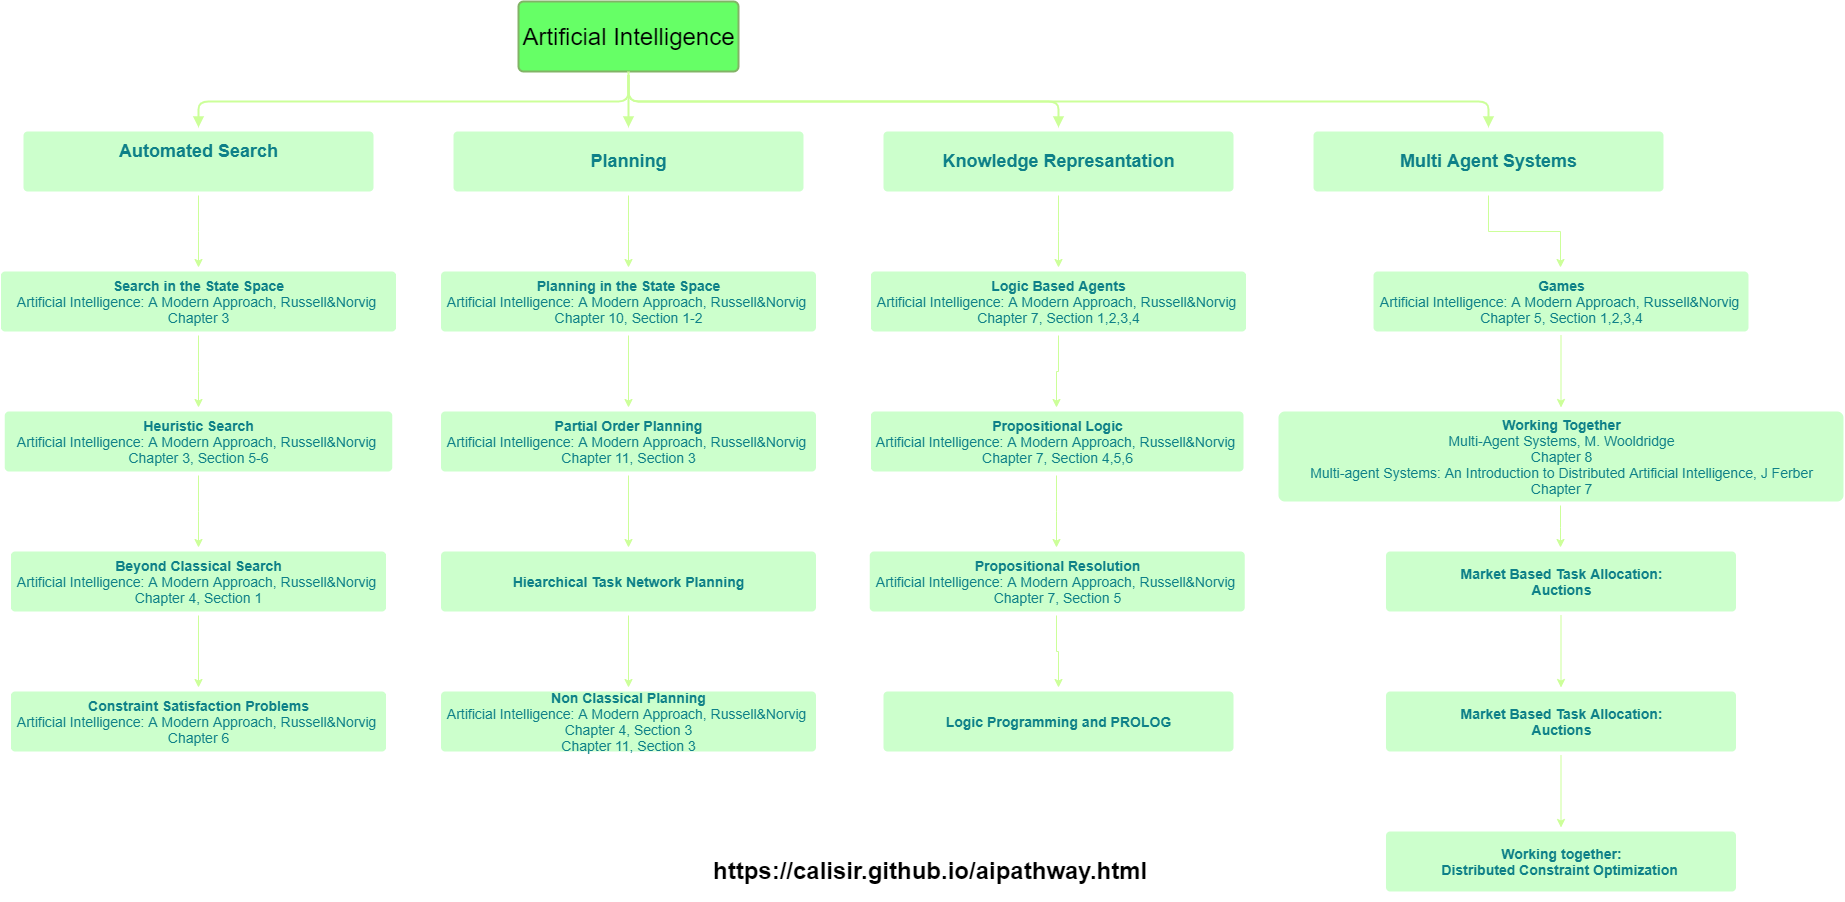

The diagram above was exported from draw.io. Its source (the exported page's mxGraphModel, read from the mxfile embedded in the PNG):
<mxGraphModel dx="2476" dy="614" grid="1" gridSize="10" guides="1" tooltips="1" connect="1" arrows="1" fold="1" page="0" pageScale="1" pageWidth="827" pageHeight="1169" background="#ffffff" math="0" shadow="0">
  <root>
    <mxCell id="0" />
    <mxCell id="1" parent="0" />
    <mxCell id="4bea26cb794fe34c-10" value="&lt;font style=&quot;font-size: 24px&quot;&gt;Artificial Intelligence&lt;/font&gt;" style="rounded=1;fillColor=#66FF66;strokeColor=#82b366;shadow=0;fontStyle=0;html=1;strokeWidth=2;fontSize=14;arcSize=7;perimeterSpacing=4;" parent="1" vertex="1">
      <mxGeometry x="250" y="440" width="220" height="70" as="geometry" />
    </mxCell>
    <mxCell id="EEsooJRbIaKa2ojZ9924-13" value="" style="edgeStyle=orthogonalEdgeStyle;rounded=0;orthogonalLoop=1;jettySize=auto;html=1;strokeColor=#CCFF99;" parent="1" source="4bea26cb794fe34c-11" target="EEsooJRbIaKa2ojZ9924-12" edge="1">
      <mxGeometry relative="1" as="geometry" />
    </mxCell>
    <mxCell id="4bea26cb794fe34c-11" value="&lt;b&gt;&lt;font style=&quot;font-size: 18px&quot;&gt;Planning&lt;/font&gt;&lt;/b&gt;" style="rounded=1;fillColor=#CCFFCC;strokeColor=none;shadow=0;gradientColor=none;fontStyle=0;html=1;strokeWidth=2;fontColor=#0E8088;fontSize=14;arcSize=7;perimeterSpacing=4;" parent="1" vertex="1">
      <mxGeometry x="185" y="570" width="350" height="60" as="geometry" />
    </mxCell>
    <mxCell id="EEsooJRbIaKa2ojZ9924-15" value="" style="edgeStyle=orthogonalEdgeStyle;rounded=0;orthogonalLoop=1;jettySize=auto;html=1;strokeColor=#CCFF99;" parent="1" source="EEsooJRbIaKa2ojZ9924-12" target="EEsooJRbIaKa2ojZ9924-14" edge="1">
      <mxGeometry relative="1" as="geometry" />
    </mxCell>
    <mxCell id="EEsooJRbIaKa2ojZ9924-12" value="&lt;b&gt;&lt;font style=&quot;font-size: 14px&quot;&gt;Planning in the State Space&lt;br&gt;&lt;/font&gt;&lt;/b&gt;Artificial Intelligence: A Modern Approach, Russell&amp;amp;Norvig&amp;nbsp;&lt;br&gt;Chapter 10, Section 1-2&lt;b&gt;&lt;font style=&quot;font-size: 14px&quot;&gt;&lt;br&gt;&lt;/font&gt;&lt;/b&gt;" style="rounded=1;fillColor=#CCFFCC;strokeColor=none;shadow=0;gradientColor=none;fontStyle=0;html=1;strokeWidth=2;fontColor=#0E8088;fontSize=14;arcSize=7;perimeterSpacing=4;" parent="1" vertex="1">
      <mxGeometry x="172.5" y="710" width="375" height="60" as="geometry" />
    </mxCell>
    <mxCell id="EEsooJRbIaKa2ojZ9924-17" value="" style="edgeStyle=orthogonalEdgeStyle;rounded=0;orthogonalLoop=1;jettySize=auto;html=1;strokeColor=#CCFF99;" parent="1" source="EEsooJRbIaKa2ojZ9924-14" target="EEsooJRbIaKa2ojZ9924-16" edge="1">
      <mxGeometry relative="1" as="geometry" />
    </mxCell>
    <mxCell id="EEsooJRbIaKa2ojZ9924-14" value="&lt;b&gt;&lt;font style=&quot;font-size: 14px&quot;&gt;Partial Order Planning&lt;br&gt;&lt;/font&gt;&lt;/b&gt;Artificial Intelligence: A Modern Approach, Russell&amp;amp;Norvig&amp;nbsp;&lt;br&gt;Chapter 11, Section 3&lt;b&gt;&lt;font style=&quot;font-size: 14px&quot;&gt;&lt;br&gt;&lt;/font&gt;&lt;/b&gt;" style="rounded=1;fillColor=#CCFFCC;strokeColor=none;shadow=0;gradientColor=none;fontStyle=0;html=1;strokeWidth=2;fontColor=#0E8088;fontSize=14;arcSize=7;perimeterSpacing=4;" parent="1" vertex="1">
      <mxGeometry x="172.5" y="850" width="375" height="60" as="geometry" />
    </mxCell>
    <mxCell id="EEsooJRbIaKa2ojZ9924-19" value="" style="edgeStyle=orthogonalEdgeStyle;rounded=0;orthogonalLoop=1;jettySize=auto;html=1;strokeColor=#CCFF99;" parent="1" source="EEsooJRbIaKa2ojZ9924-16" target="EEsooJRbIaKa2ojZ9924-18" edge="1">
      <mxGeometry relative="1" as="geometry" />
    </mxCell>
    <mxCell id="EEsooJRbIaKa2ojZ9924-16" value="&lt;b&gt;&lt;font style=&quot;font-size: 14px&quot;&gt;Hiearchical Task Network Planning&lt;/font&gt;&lt;/b&gt;" style="rounded=1;fillColor=#CCFFCC;strokeColor=none;shadow=0;gradientColor=none;fontStyle=0;html=1;strokeWidth=2;fontColor=#0E8088;fontSize=14;arcSize=7;perimeterSpacing=4;" parent="1" vertex="1">
      <mxGeometry x="172.5" y="990" width="375" height="60" as="geometry" />
    </mxCell>
    <mxCell id="EEsooJRbIaKa2ojZ9924-18" value="&lt;b&gt;&lt;font style=&quot;font-size: 14px&quot;&gt;Non Classical Planning&lt;br&gt;&lt;/font&gt;&lt;/b&gt;Artificial Intelligence: A Modern Approach, Russell&amp;amp;Norvig&amp;nbsp;&lt;br&gt;Chapter 4, Section 3&lt;br&gt;&lt;font style=&quot;font-size: 14px&quot;&gt;Chapter 11, Section 3&lt;br&gt;&lt;/font&gt;" style="rounded=1;fillColor=#CCFFCC;strokeColor=none;shadow=0;gradientColor=none;fontStyle=0;html=1;strokeWidth=2;fontColor=#0E8088;fontSize=14;arcSize=7;perimeterSpacing=4;" parent="1" vertex="1">
      <mxGeometry x="172.5" y="1130" width="375" height="60" as="geometry" />
    </mxCell>
    <mxCell id="EEsooJRbIaKa2ojZ9924-5" value="" style="edgeStyle=orthogonalEdgeStyle;rounded=0;orthogonalLoop=1;jettySize=auto;html=1;strokeColor=#CCFF99;" parent="1" source="KeVulFn2lehyxzuRbPqY-34" target="EEsooJRbIaKa2ojZ9924-4" edge="1">
      <mxGeometry relative="1" as="geometry" />
    </mxCell>
    <mxCell id="KeVulFn2lehyxzuRbPqY-34" value="&lt;b&gt;&lt;font style=&quot;font-size: 18px&quot;&gt;Automated Search&lt;br&gt;&lt;br&gt;&lt;/font&gt;&lt;/b&gt;" style="rounded=1;fillColor=#CCFFCC;strokeColor=none;shadow=0;gradientColor=none;fontStyle=0;html=1;strokeWidth=2;fontColor=#0E8088;fontSize=14;arcSize=7;perimeterSpacing=4;" parent="1" vertex="1">
      <mxGeometry x="-245" y="570" width="350" height="60" as="geometry" />
    </mxCell>
    <mxCell id="EEsooJRbIaKa2ojZ9924-7" value="" style="edgeStyle=orthogonalEdgeStyle;rounded=0;orthogonalLoop=1;jettySize=auto;html=1;strokeColor=#CCFF99;" parent="1" source="EEsooJRbIaKa2ojZ9924-4" target="EEsooJRbIaKa2ojZ9924-6" edge="1">
      <mxGeometry relative="1" as="geometry" />
    </mxCell>
    <mxCell id="EEsooJRbIaKa2ojZ9924-4" value="&lt;b&gt;Search in the State Space&lt;br&gt;&lt;/b&gt;Artificial Intelligence: A Modern Approach, Russell&amp;amp;Norvig &lt;br&gt;Chapter 3&lt;b&gt;&lt;br&gt;&lt;/b&gt;" style="rounded=1;fillColor=#CCFFCC;strokeColor=none;shadow=0;gradientColor=none;fontStyle=0;html=1;strokeWidth=2;fontColor=#0E8088;fontSize=14;arcSize=7;perimeterSpacing=4;" parent="1" vertex="1">
      <mxGeometry x="-267.5" y="710" width="395" height="60" as="geometry" />
    </mxCell>
    <mxCell id="EEsooJRbIaKa2ojZ9924-9" value="" style="edgeStyle=orthogonalEdgeStyle;rounded=0;orthogonalLoop=1;jettySize=auto;html=1;strokeColor=#CCFF99;" parent="1" source="EEsooJRbIaKa2ojZ9924-6" target="EEsooJRbIaKa2ojZ9924-8" edge="1">
      <mxGeometry relative="1" as="geometry" />
    </mxCell>
    <mxCell id="EEsooJRbIaKa2ojZ9924-6" value="&lt;b&gt;Heuristic Search&lt;br&gt;&lt;/b&gt;Artificial Intelligence: A Modern Approach, Russell&amp;amp;Norvig&amp;nbsp;&lt;br&gt;Chapter 3, Section 5-6&lt;b&gt;&lt;br&gt;&lt;/b&gt;" style="rounded=1;fillColor=#CCFFCC;strokeColor=none;shadow=0;gradientColor=none;fontStyle=0;html=1;strokeWidth=2;fontColor=#0E8088;fontSize=14;arcSize=7;perimeterSpacing=4;" parent="1" vertex="1">
      <mxGeometry x="-263.75" y="850" width="387.5" height="60" as="geometry" />
    </mxCell>
    <mxCell id="EEsooJRbIaKa2ojZ9924-11" value="" style="edgeStyle=orthogonalEdgeStyle;rounded=0;orthogonalLoop=1;jettySize=auto;html=1;strokeColor=#CCFF99;" parent="1" source="EEsooJRbIaKa2ojZ9924-8" target="EEsooJRbIaKa2ojZ9924-10" edge="1">
      <mxGeometry relative="1" as="geometry" />
    </mxCell>
    <mxCell id="EEsooJRbIaKa2ojZ9924-8" value="&lt;b&gt;Beyond Classical Search&lt;br&gt;&lt;/b&gt;Artificial Intelligence: A Modern Approach, Russell&amp;amp;Norvig&amp;nbsp;&lt;br&gt;Chapter 4, Section 1&lt;b&gt;&lt;br&gt;&lt;/b&gt;" style="rounded=1;fillColor=#CCFFCC;strokeColor=none;shadow=0;gradientColor=none;fontStyle=0;html=1;strokeWidth=2;fontColor=#0E8088;fontSize=14;arcSize=7;perimeterSpacing=4;" parent="1" vertex="1">
      <mxGeometry x="-257.5" y="990" width="375" height="60" as="geometry" />
    </mxCell>
    <mxCell id="EEsooJRbIaKa2ojZ9924-10" value="&lt;b&gt;Constraint Satisfaction Problems&lt;br&gt;&lt;/b&gt;Artificial Intelligence: A Modern Approach, Russell&amp;amp;Norvig&amp;nbsp;&lt;br&gt;Chapter 6&lt;b&gt;&lt;br&gt;&lt;/b&gt;" style="rounded=1;fillColor=#CCFFCC;strokeColor=none;shadow=0;gradientColor=none;fontStyle=0;html=1;strokeWidth=2;fontColor=#0E8088;fontSize=14;arcSize=7;perimeterSpacing=4;" parent="1" vertex="1">
      <mxGeometry x="-257.5" y="1130" width="375" height="60" as="geometry" />
    </mxCell>
    <mxCell id="EEsooJRbIaKa2ojZ9924-21" value="" style="edgeStyle=orthogonalEdgeStyle;rounded=0;orthogonalLoop=1;jettySize=auto;html=1;strokeColor=#CCFF99;" parent="1" source="KeVulFn2lehyxzuRbPqY-29" target="EEsooJRbIaKa2ojZ9924-20" edge="1">
      <mxGeometry relative="1" as="geometry" />
    </mxCell>
    <mxCell id="KeVulFn2lehyxzuRbPqY-29" value="&lt;b&gt;&lt;font style=&quot;font-size: 18px&quot;&gt;Knowledge Represantation&lt;/font&gt;&lt;/b&gt;" style="rounded=1;fillColor=#CCFFCC;strokeColor=none;shadow=0;gradientColor=none;fontStyle=0;html=1;strokeWidth=2;fontColor=#0E8088;fontSize=14;arcSize=7;perimeterSpacing=4;" parent="1" vertex="1">
      <mxGeometry x="615" y="570" width="350" height="60" as="geometry" />
    </mxCell>
    <mxCell id="EEsooJRbIaKa2ojZ9924-23" value="" style="edgeStyle=orthogonalEdgeStyle;rounded=0;orthogonalLoop=1;jettySize=auto;html=1;strokeColor=#CCFF99;" parent="1" source="EEsooJRbIaKa2ojZ9924-20" target="EEsooJRbIaKa2ojZ9924-22" edge="1">
      <mxGeometry relative="1" as="geometry" />
    </mxCell>
    <mxCell id="EEsooJRbIaKa2ojZ9924-20" value="&lt;b&gt;&lt;font style=&quot;font-size: 14px&quot;&gt;Logic Based Agents&lt;br&gt;&lt;/font&gt;&lt;/b&gt;Artificial Intelligence: A Modern Approach, Russell&amp;amp;Norvig&amp;nbsp;&lt;br&gt;Chapter 7, Section 1,2,3,4&lt;b&gt;&lt;font style=&quot;font-size: 14px&quot;&gt;&lt;br&gt;&lt;/font&gt;&lt;/b&gt;" style="rounded=1;fillColor=#CCFFCC;strokeColor=none;shadow=0;gradientColor=none;fontStyle=0;html=1;strokeWidth=2;fontColor=#0E8088;fontSize=14;arcSize=7;perimeterSpacing=4;" parent="1" vertex="1">
      <mxGeometry x="602.5" y="710" width="375" height="60" as="geometry" />
    </mxCell>
    <mxCell id="EEsooJRbIaKa2ojZ9924-25" value="" style="edgeStyle=orthogonalEdgeStyle;rounded=0;orthogonalLoop=1;jettySize=auto;html=1;strokeColor=#CCFF99;" parent="1" source="EEsooJRbIaKa2ojZ9924-22" target="EEsooJRbIaKa2ojZ9924-24" edge="1">
      <mxGeometry relative="1" as="geometry" />
    </mxCell>
    <mxCell id="EEsooJRbIaKa2ojZ9924-22" value="&lt;b&gt;&lt;font style=&quot;font-size: 14px&quot;&gt;Propositional Logic&lt;br&gt;&lt;/font&gt;&lt;/b&gt;Artificial Intelligence: A Modern Approach, Russell&amp;amp;Norvig&amp;nbsp;&lt;br&gt;Chapter 7, Section 4,5,6&lt;b&gt;&lt;font style=&quot;font-size: 14px&quot;&gt;&lt;br&gt;&lt;/font&gt;&lt;/b&gt;" style="rounded=1;fillColor=#CCFFCC;strokeColor=none;shadow=0;gradientColor=none;fontStyle=0;html=1;strokeWidth=2;fontColor=#0E8088;fontSize=14;arcSize=7;perimeterSpacing=4;" parent="1" vertex="1">
      <mxGeometry x="602.5" y="850" width="372.5" height="60" as="geometry" />
    </mxCell>
    <mxCell id="EEsooJRbIaKa2ojZ9924-27" value="" style="edgeStyle=orthogonalEdgeStyle;rounded=0;orthogonalLoop=1;jettySize=auto;html=1;strokeColor=#CCFF99;" parent="1" source="EEsooJRbIaKa2ojZ9924-24" target="EEsooJRbIaKa2ojZ9924-26" edge="1">
      <mxGeometry relative="1" as="geometry" />
    </mxCell>
    <mxCell id="EEsooJRbIaKa2ojZ9924-24" value="&lt;b&gt;&lt;font style=&quot;font-size: 14px&quot;&gt;Propositional Resolution&lt;br&gt;&lt;/font&gt;&lt;/b&gt;Artificial Intelligence: A Modern Approach, Russell&amp;amp;Norvig&amp;nbsp;&lt;br&gt;Chapter 7, Section 5&lt;b&gt;&lt;font style=&quot;font-size: 14px&quot;&gt;&lt;br&gt;&lt;/font&gt;&lt;/b&gt;" style="rounded=1;fillColor=#CCFFCC;strokeColor=none;shadow=0;gradientColor=none;fontStyle=0;html=1;strokeWidth=2;fontColor=#0E8088;fontSize=14;arcSize=7;perimeterSpacing=4;" parent="1" vertex="1">
      <mxGeometry x="601.25" y="990" width="375" height="60" as="geometry" />
    </mxCell>
    <mxCell id="EEsooJRbIaKa2ojZ9924-26" value="&lt;b&gt;&lt;font style=&quot;font-size: 14px&quot;&gt;Logic Programming and PROLOG&lt;/font&gt;&lt;/b&gt;" style="rounded=1;fillColor=#CCFFCC;strokeColor=none;shadow=0;gradientColor=none;fontStyle=0;html=1;strokeWidth=2;fontColor=#0E8088;fontSize=14;arcSize=7;perimeterSpacing=4;" parent="1" vertex="1">
      <mxGeometry x="615" y="1130" width="350" height="60" as="geometry" />
    </mxCell>
    <mxCell id="EEsooJRbIaKa2ojZ9924-29" value="" style="edgeStyle=orthogonalEdgeStyle;rounded=0;orthogonalLoop=1;jettySize=auto;html=1;strokeColor=#CCFF99;" parent="1" source="EEsooJRbIaKa2ojZ9924-1" target="EEsooJRbIaKa2ojZ9924-28" edge="1">
      <mxGeometry relative="1" as="geometry" />
    </mxCell>
    <mxCell id="EEsooJRbIaKa2ojZ9924-1" value="&lt;b&gt;&lt;font style=&quot;font-size: 18px&quot;&gt;Multi Agent Systems&lt;/font&gt;&lt;/b&gt;" style="rounded=1;fillColor=#CCFFCC;strokeColor=none;shadow=0;gradientColor=none;fontStyle=0;html=1;strokeWidth=2;fontColor=#0E8088;fontSize=14;arcSize=7;perimeterSpacing=4;" parent="1" vertex="1">
      <mxGeometry x="1045" y="570" width="350" height="60" as="geometry" />
    </mxCell>
    <mxCell id="EEsooJRbIaKa2ojZ9924-31" value="" style="edgeStyle=orthogonalEdgeStyle;rounded=0;orthogonalLoop=1;jettySize=auto;html=1;strokeColor=#CCFF99;" parent="1" source="EEsooJRbIaKa2ojZ9924-28" target="EEsooJRbIaKa2ojZ9924-30" edge="1">
      <mxGeometry relative="1" as="geometry" />
    </mxCell>
    <mxCell id="EEsooJRbIaKa2ojZ9924-28" value="&lt;b&gt;&lt;font style=&quot;font-size: 14px&quot;&gt;Games&lt;br&gt;&lt;/font&gt;&lt;/b&gt;Artificial Intelligence: A Modern Approach, Russell&amp;amp;Norvig&amp;nbsp;&lt;br&gt;Chapter 5, Section 1,2,3,4&lt;b&gt;&lt;font style=&quot;font-size: 14px&quot;&gt;&lt;br&gt;&lt;/font&gt;&lt;/b&gt;" style="rounded=1;fillColor=#CCFFCC;strokeColor=none;shadow=0;gradientColor=none;fontStyle=0;html=1;strokeWidth=2;fontColor=#0E8088;fontSize=14;arcSize=7;perimeterSpacing=4;" parent="1" vertex="1">
      <mxGeometry x="1105" y="710" width="375" height="60" as="geometry" />
    </mxCell>
    <mxCell id="EEsooJRbIaKa2ojZ9924-33" value="" style="edgeStyle=orthogonalEdgeStyle;rounded=0;orthogonalLoop=1;jettySize=auto;html=1;strokeColor=#CCFF99;" parent="1" source="EEsooJRbIaKa2ojZ9924-30" target="EEsooJRbIaKa2ojZ9924-32" edge="1">
      <mxGeometry relative="1" as="geometry" />
    </mxCell>
    <mxCell id="EEsooJRbIaKa2ojZ9924-30" value="&lt;font&gt;&lt;b&gt;&lt;br&gt;Working Together&lt;/b&gt;&lt;br&gt;Multi-Agent Systems, M. Wooldridge&lt;br&gt;Chapter 8&lt;br&gt;Multi-agent Systems: An Introduction to Distributed Artificial Intelligence, J Ferber&lt;br&gt;Chapter 7&lt;br&gt;&lt;br&gt;&lt;/font&gt;" style="rounded=1;fillColor=#CCFFCC;strokeColor=none;shadow=0;gradientColor=none;fontStyle=0;html=1;strokeWidth=2;fontColor=#0E8088;fontSize=14;arcSize=7;perimeterSpacing=4;" parent="1" vertex="1">
      <mxGeometry x="1010" y="850" width="565" height="90" as="geometry" />
    </mxCell>
    <mxCell id="EEsooJRbIaKa2ojZ9924-35" value="" style="edgeStyle=orthogonalEdgeStyle;rounded=0;orthogonalLoop=1;jettySize=auto;html=1;strokeColor=#CCFF99;" parent="1" source="EEsooJRbIaKa2ojZ9924-32" target="EEsooJRbIaKa2ojZ9924-34" edge="1">
      <mxGeometry relative="1" as="geometry" />
    </mxCell>
    <mxCell id="EEsooJRbIaKa2ojZ9924-32" value="&lt;div&gt;&lt;b&gt;Market Based Task Allocation:&lt;/b&gt;&lt;/div&gt;&lt;div&gt;&lt;b&gt;Auctions&lt;/b&gt;&lt;/div&gt;" style="rounded=1;fillColor=#CCFFCC;strokeColor=none;shadow=0;gradientColor=none;fontStyle=0;html=1;strokeWidth=2;fontColor=#0E8088;fontSize=14;arcSize=7;perimeterSpacing=4;" parent="1" vertex="1">
      <mxGeometry x="1117.5" y="990" width="350" height="60" as="geometry" />
    </mxCell>
    <mxCell id="EEsooJRbIaKa2ojZ9924-37" value="" style="edgeStyle=orthogonalEdgeStyle;rounded=0;orthogonalLoop=1;jettySize=auto;html=1;strokeColor=#CCFF99;" parent="1" source="EEsooJRbIaKa2ojZ9924-34" target="EEsooJRbIaKa2ojZ9924-36" edge="1">
      <mxGeometry relative="1" as="geometry" />
    </mxCell>
    <mxCell id="EEsooJRbIaKa2ojZ9924-34" value="&lt;div&gt;&lt;b&gt;Market Based Task Allocation:&lt;/b&gt;&lt;/div&gt;&lt;div&gt;&lt;b&gt;Auctions&lt;/b&gt;&lt;/div&gt;" style="rounded=1;fillColor=#CCFFCC;strokeColor=none;shadow=0;gradientColor=none;fontStyle=0;html=1;strokeWidth=2;fontColor=#0E8088;fontSize=14;arcSize=7;perimeterSpacing=4;" parent="1" vertex="1">
      <mxGeometry x="1117.5" y="1130" width="350" height="60" as="geometry" />
    </mxCell>
    <mxCell id="EEsooJRbIaKa2ojZ9924-36" value="&lt;div&gt;&lt;b&gt;Working together:&lt;/b&gt;&lt;/div&gt;&lt;div&gt;&lt;b&gt;Distributed Constraint Optimization&amp;nbsp;&lt;/b&gt;&lt;/div&gt;" style="rounded=1;fillColor=#CCFFCC;strokeColor=none;shadow=0;gradientColor=none;fontStyle=0;html=1;strokeWidth=2;fontColor=#0E8088;fontSize=14;arcSize=7;perimeterSpacing=4;" parent="1" vertex="1">
      <mxGeometry x="1117.5" y="1270" width="350" height="60" as="geometry" />
    </mxCell>
    <mxCell id="4bea26cb794fe34c-35" value="" style="edgeStyle=elbowEdgeStyle;elbow=vertical;strokeWidth=2;endArrow=block;endFill=1;fontStyle=0;html=1;shadow=0;strokeColor=#CCFF99;fontSize=14;" parent="1" source="4bea26cb794fe34c-10" target="4bea26cb794fe34c-11" edge="1">
      <mxGeometry x="40" y="-10" width="100" height="100" as="geometry">
        <mxPoint x="40" y="90" as="sourcePoint" />
        <mxPoint x="140" y="-10" as="targetPoint" />
      </mxGeometry>
    </mxCell>
    <mxCell id="KeVulFn2lehyxzuRbPqY-33" value="" style="edgeStyle=elbowEdgeStyle;elbow=vertical;strokeWidth=2;endArrow=block;endFill=1;fontStyle=0;html=1;shadow=0;strokeColor=#CCFF99;fontSize=14;" parent="1" target="KeVulFn2lehyxzuRbPqY-29" edge="1">
      <mxGeometry x="220" y="-16" width="100" height="100" as="geometry">
        <mxPoint x="360" y="510" as="sourcePoint" />
        <mxPoint x="540" y="560" as="targetPoint" />
      </mxGeometry>
    </mxCell>
    <mxCell id="KeVulFn2lehyxzuRbPqY-36" value="" style="edgeStyle=elbowEdgeStyle;elbow=vertical;strokeWidth=2;endArrow=block;endFill=1;fontStyle=0;html=1;shadow=0;strokeColor=#CCFF99;fontSize=14;entryX=0.5;entryY=0;entryDx=0;entryDy=0;exitX=0.5;exitY=1;exitDx=0;exitDy=0;" parent="1" source="4bea26cb794fe34c-10" target="KeVulFn2lehyxzuRbPqY-34" edge="1">
      <mxGeometry x="230" y="-6" width="100" height="100" as="geometry">
        <mxPoint x="190" y="530" as="sourcePoint" />
        <mxPoint x="800" y="576" as="targetPoint" />
      </mxGeometry>
    </mxCell>
    <mxCell id="EEsooJRbIaKa2ojZ9924-3" value="" style="edgeStyle=elbowEdgeStyle;elbow=vertical;strokeWidth=2;endArrow=block;endFill=1;fontStyle=0;html=1;shadow=0;strokeColor=#CCFF99;fontSize=14;entryX=0.5;entryY=0;entryDx=0;entryDy=0;exitX=0.5;exitY=1;exitDx=0;exitDy=0;" parent="1" source="4bea26cb794fe34c-10" target="EEsooJRbIaKa2ojZ9924-1" edge="1">
      <mxGeometry x="230" y="-6" width="100" height="100" as="geometry">
        <mxPoint x="630" y="480" as="sourcePoint" />
        <mxPoint x="1080" y="530" as="targetPoint" />
      </mxGeometry>
    </mxCell>
    <mxCell id="uaMaMpRUHLDVUe4k5kJx-1" value="&lt;h1&gt;&lt;a href=&quot;https://calisir.github.io/aipathway.html&quot;&gt;https://calisir.github.io/aipathway.html&lt;/a&gt;&lt;br&gt;&lt;/h1&gt;&lt;p&gt;&lt;br&gt;&lt;/p&gt;" style="text;html=1;strokeColor=none;fillColor=none;spacing=5;spacingTop=-20;whiteSpace=wrap;overflow=hidden;rounded=0;" vertex="1" parent="1">
      <mxGeometry x="440" y="1290" width="450" height="50" as="geometry" />
    </mxCell>
  </root>
</mxGraphModel>